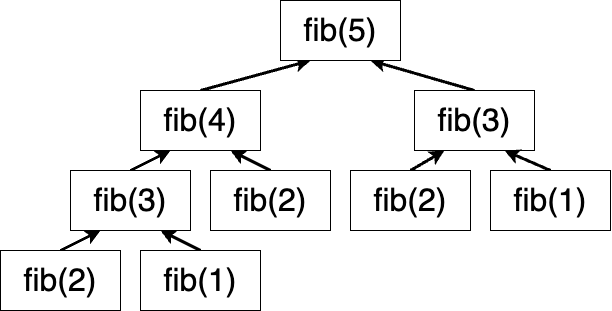

The diagram above was exported from draw.io. Its source (the exported page's mxGraphModel, read from the mxfile embedded in the PNG):
<mxGraphModel dx="892" dy="572" grid="1" gridSize="10" guides="1" tooltips="1" connect="1" arrows="1" fold="1" page="1" pageScale="1" pageWidth="827" pageHeight="1169" math="0" shadow="0">
  <root>
    <mxCell id="0" />
    <mxCell id="1" parent="0" />
    <mxCell id="10sBeWujtOkHWsVLIqVV-17" style="rounded=0;orthogonalLoop=1;jettySize=auto;html=1;exitX=0.5;exitY=0;exitDx=0;exitDy=0;entryX=0.25;entryY=1;entryDx=0;entryDy=0;strokeWidth=3;" edge="1" parent="1" source="10sBeWujtOkHWsVLIqVV-1" target="10sBeWujtOkHWsVLIqVV-6">
      <mxGeometry relative="1" as="geometry">
        <Array as="points" />
      </mxGeometry>
    </mxCell>
    <mxCell id="10sBeWujtOkHWsVLIqVV-1" value="fib(4)" style="rounded=0;whiteSpace=wrap;html=1;fontSize=32;" vertex="1" parent="1">
      <mxGeometry x="140" y="90" width="120" height="60" as="geometry" />
    </mxCell>
    <mxCell id="10sBeWujtOkHWsVLIqVV-12" style="rounded=0;orthogonalLoop=1;jettySize=auto;html=1;exitX=0.5;exitY=0;exitDx=0;exitDy=0;entryX=0.25;entryY=1;entryDx=0;entryDy=0;strokeWidth=3;" edge="1" parent="1" source="10sBeWujtOkHWsVLIqVV-2" target="10sBeWujtOkHWsVLIqVV-1">
      <mxGeometry relative="1" as="geometry" />
    </mxCell>
    <mxCell id="10sBeWujtOkHWsVLIqVV-2" value="&lt;font style=&quot;font-size: 32px;&quot;&gt;fib(3)&lt;/font&gt;" style="rounded=0;whiteSpace=wrap;html=1;" vertex="1" parent="1">
      <mxGeometry x="70" y="170" width="120" height="60" as="geometry" />
    </mxCell>
    <mxCell id="10sBeWujtOkHWsVLIqVV-13" style="rounded=0;orthogonalLoop=1;jettySize=auto;html=1;exitX=0.5;exitY=0;exitDx=0;exitDy=0;entryX=0.75;entryY=1;entryDx=0;entryDy=0;strokeWidth=3;" edge="1" parent="1" source="10sBeWujtOkHWsVLIqVV-3" target="10sBeWujtOkHWsVLIqVV-1">
      <mxGeometry relative="1" as="geometry" />
    </mxCell>
    <mxCell id="10sBeWujtOkHWsVLIqVV-3" value="fib(2)" style="rounded=0;whiteSpace=wrap;html=1;fontSize=32;" vertex="1" parent="1">
      <mxGeometry x="210" y="170" width="120" height="60" as="geometry" />
    </mxCell>
    <mxCell id="10sBeWujtOkHWsVLIqVV-10" style="rounded=0;orthogonalLoop=1;jettySize=auto;html=1;exitX=0.5;exitY=0;exitDx=0;exitDy=0;entryX=0.25;entryY=1;entryDx=0;entryDy=0;strokeWidth=3;" edge="1" parent="1" source="10sBeWujtOkHWsVLIqVV-4" target="10sBeWujtOkHWsVLIqVV-2">
      <mxGeometry relative="1" as="geometry">
        <Array as="points" />
      </mxGeometry>
    </mxCell>
    <mxCell id="10sBeWujtOkHWsVLIqVV-4" value="&lt;font style=&quot;font-size: 32px;&quot;&gt;fib(2)&lt;/font&gt;" style="rounded=0;whiteSpace=wrap;html=1;" vertex="1" parent="1">
      <mxGeometry y="250" width="120" height="60" as="geometry" />
    </mxCell>
    <mxCell id="10sBeWujtOkHWsVLIqVV-11" style="rounded=0;orthogonalLoop=1;jettySize=auto;html=1;exitX=0.5;exitY=0;exitDx=0;exitDy=0;entryX=0.75;entryY=1;entryDx=0;entryDy=0;strokeWidth=3;" edge="1" parent="1" source="10sBeWujtOkHWsVLIqVV-5" target="10sBeWujtOkHWsVLIqVV-2">
      <mxGeometry relative="1" as="geometry" />
    </mxCell>
    <mxCell id="10sBeWujtOkHWsVLIqVV-5" value="&lt;font style=&quot;font-size: 32px;&quot;&gt;fib(1)&lt;/font&gt;" style="rounded=0;whiteSpace=wrap;html=1;" vertex="1" parent="1">
      <mxGeometry x="140" y="250" width="120" height="60" as="geometry" />
    </mxCell>
    <mxCell id="10sBeWujtOkHWsVLIqVV-16" style="rounded=0;orthogonalLoop=1;jettySize=auto;html=1;exitX=0.5;exitY=0;exitDx=0;exitDy=0;entryX=0.75;entryY=1;entryDx=0;entryDy=0;strokeWidth=3;" edge="1" parent="1" source="10sBeWujtOkHWsVLIqVV-7" target="10sBeWujtOkHWsVLIqVV-6">
      <mxGeometry relative="1" as="geometry" />
    </mxCell>
    <mxCell id="10sBeWujtOkHWsVLIqVV-6" value="fib(5)" style="rounded=0;whiteSpace=wrap;html=1;fontSize=32;" vertex="1" parent="1">
      <mxGeometry x="280" width="120" height="60" as="geometry" />
    </mxCell>
    <mxCell id="10sBeWujtOkHWsVLIqVV-7" value="fib(3)" style="rounded=0;whiteSpace=wrap;html=1;fontSize=32;" vertex="1" parent="1">
      <mxGeometry x="414" y="90" width="120" height="60" as="geometry" />
    </mxCell>
    <mxCell id="10sBeWujtOkHWsVLIqVV-14" style="rounded=0;orthogonalLoop=1;jettySize=auto;html=1;exitX=0.5;exitY=0;exitDx=0;exitDy=0;entryX=0.25;entryY=1;entryDx=0;entryDy=0;strokeWidth=3;" edge="1" parent="1" source="10sBeWujtOkHWsVLIqVV-8" target="10sBeWujtOkHWsVLIqVV-7">
      <mxGeometry relative="1" as="geometry" />
    </mxCell>
    <mxCell id="10sBeWujtOkHWsVLIqVV-8" value="fib(2)" style="rounded=0;whiteSpace=wrap;html=1;fontSize=32;" vertex="1" parent="1">
      <mxGeometry x="350" y="170" width="120" height="60" as="geometry" />
    </mxCell>
    <mxCell id="10sBeWujtOkHWsVLIqVV-15" style="rounded=0;orthogonalLoop=1;jettySize=auto;html=1;exitX=0.5;exitY=0;exitDx=0;exitDy=0;entryX=0.75;entryY=1;entryDx=0;entryDy=0;strokeWidth=3;" edge="1" parent="1" source="10sBeWujtOkHWsVLIqVV-9" target="10sBeWujtOkHWsVLIqVV-7">
      <mxGeometry relative="1" as="geometry" />
    </mxCell>
    <mxCell id="10sBeWujtOkHWsVLIqVV-9" value="fib(1)" style="rounded=0;whiteSpace=wrap;html=1;fontSize=32;" vertex="1" parent="1">
      <mxGeometry x="490" y="170" width="120" height="60" as="geometry" />
    </mxCell>
  </root>
</mxGraphModel>